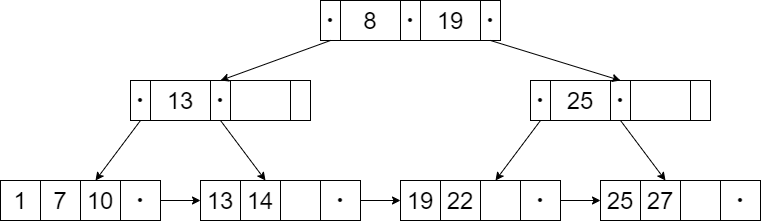

The diagram above was exported from draw.io. Its source (the exported page's mxGraphModel, read from the mxfile embedded in the PNG):
<mxGraphModel dx="0" dy="790" grid="1" gridSize="10" guides="1" tooltips="1" connect="1" arrows="1" fold="1" page="1" pageScale="1" pageWidth="1169" pageHeight="827" math="0" shadow="0">
  <root>
    <mxCell id="0" />
    <mxCell id="1" parent="0" />
    <mxCell id="8" value="" style="shape=table;html=1;whiteSpace=wrap;startSize=0;container=1;collapsible=0;childLayout=tableLayout;fontSize=24;" vertex="1" parent="1">
      <mxGeometry x="160" y="440" width="160" height="40" as="geometry" />
    </mxCell>
    <mxCell id="9" value="" style="shape=partialRectangle;html=1;whiteSpace=wrap;collapsible=0;dropTarget=0;pointerEvents=0;fillColor=none;top=0;left=0;bottom=0;right=0;points=[[0,0.5],[1,0.5]];portConstraint=eastwest;fontSize=24;" vertex="1" parent="8">
      <mxGeometry width="160" height="40" as="geometry" />
    </mxCell>
    <mxCell id="10" value="1" style="shape=partialRectangle;html=1;whiteSpace=wrap;connectable=0;overflow=hidden;fillColor=none;top=0;left=0;bottom=0;right=0;fontSize=24;" vertex="1" parent="9">
      <mxGeometry width="40" height="40" as="geometry" />
    </mxCell>
    <mxCell id="11" value="7" style="shape=partialRectangle;html=1;whiteSpace=wrap;connectable=0;overflow=hidden;fillColor=none;top=0;left=0;bottom=0;right=0;fontSize=24;" vertex="1" parent="9">
      <mxGeometry x="40" width="40" height="40" as="geometry" />
    </mxCell>
    <mxCell id="12" value="10" style="shape=partialRectangle;html=1;whiteSpace=wrap;connectable=0;overflow=hidden;fillColor=none;top=0;left=0;bottom=0;right=0;fontSize=24;" vertex="1" parent="9">
      <mxGeometry x="80" width="40" height="40" as="geometry" />
    </mxCell>
    <mxCell id="13" value="・" style="shape=partialRectangle;html=1;whiteSpace=wrap;connectable=0;overflow=hidden;fillColor=none;top=0;left=0;bottom=0;right=0;fontSize=24;" vertex="1" parent="9">
      <mxGeometry x="120" width="40" height="40" as="geometry" />
    </mxCell>
    <mxCell id="14" value="" style="shape=table;html=1;whiteSpace=wrap;startSize=0;container=1;collapsible=0;childLayout=tableLayout;fontSize=24;" vertex="1" parent="1">
      <mxGeometry x="760" y="440" width="160" height="40" as="geometry" />
    </mxCell>
    <mxCell id="15" value="" style="shape=partialRectangle;html=1;whiteSpace=wrap;collapsible=0;dropTarget=0;pointerEvents=0;fillColor=none;top=0;left=0;bottom=0;right=0;points=[[0,0.5],[1,0.5]];portConstraint=eastwest;fontSize=24;" vertex="1" parent="14">
      <mxGeometry width="160" height="40" as="geometry" />
    </mxCell>
    <mxCell id="16" value="25" style="shape=partialRectangle;html=1;whiteSpace=wrap;connectable=0;overflow=hidden;fillColor=none;top=0;left=0;bottom=0;right=0;fontSize=24;" vertex="1" parent="15">
      <mxGeometry width="40" height="40" as="geometry" />
    </mxCell>
    <mxCell id="17" value="27" style="shape=partialRectangle;html=1;whiteSpace=wrap;connectable=0;overflow=hidden;fillColor=none;top=0;left=0;bottom=0;right=0;fontSize=24;" vertex="1" parent="15">
      <mxGeometry x="40" width="40" height="40" as="geometry" />
    </mxCell>
    <mxCell id="18" value="" style="shape=partialRectangle;html=1;whiteSpace=wrap;connectable=0;overflow=hidden;fillColor=none;top=0;left=0;bottom=0;right=0;fontSize=24;" vertex="1" parent="15">
      <mxGeometry x="80" width="40" height="40" as="geometry" />
    </mxCell>
    <mxCell id="19" value="・" style="shape=partialRectangle;html=1;whiteSpace=wrap;connectable=0;overflow=hidden;fillColor=none;top=0;left=0;bottom=0;right=0;fontSize=24;" vertex="1" parent="15">
      <mxGeometry x="120" width="40" height="40" as="geometry" />
    </mxCell>
    <mxCell id="20" value="" style="shape=table;html=1;whiteSpace=wrap;startSize=0;container=1;collapsible=0;childLayout=tableLayout;fontSize=24;" vertex="1" parent="1">
      <mxGeometry x="360" y="440" width="160" height="40" as="geometry" />
    </mxCell>
    <mxCell id="21" value="" style="shape=partialRectangle;html=1;whiteSpace=wrap;collapsible=0;dropTarget=0;pointerEvents=0;fillColor=none;top=0;left=0;bottom=0;right=0;points=[[0,0.5],[1,0.5]];portConstraint=eastwest;fontSize=24;" vertex="1" parent="20">
      <mxGeometry width="160" height="40" as="geometry" />
    </mxCell>
    <mxCell id="22" value="13" style="shape=partialRectangle;html=1;whiteSpace=wrap;connectable=0;overflow=hidden;fillColor=none;top=0;left=0;bottom=0;right=0;fontSize=24;" vertex="1" parent="21">
      <mxGeometry width="40" height="40" as="geometry" />
    </mxCell>
    <mxCell id="23" value="14" style="shape=partialRectangle;html=1;whiteSpace=wrap;connectable=0;overflow=hidden;fillColor=none;top=0;left=0;bottom=0;right=0;fontSize=24;" vertex="1" parent="21">
      <mxGeometry x="40" width="40" height="40" as="geometry" />
    </mxCell>
    <mxCell id="24" value="" style="shape=partialRectangle;html=1;whiteSpace=wrap;connectable=0;overflow=hidden;fillColor=none;top=0;left=0;bottom=0;right=0;fontSize=24;" vertex="1" parent="21">
      <mxGeometry x="80" width="40" height="40" as="geometry" />
    </mxCell>
    <mxCell id="25" value="・" style="shape=partialRectangle;html=1;whiteSpace=wrap;connectable=0;overflow=hidden;fillColor=none;top=0;left=0;bottom=0;right=0;fontSize=24;" vertex="1" parent="21">
      <mxGeometry x="120" width="40" height="40" as="geometry" />
    </mxCell>
    <mxCell id="26" value="" style="shape=table;html=1;whiteSpace=wrap;startSize=0;container=1;collapsible=0;childLayout=tableLayout;fontSize=24;" vertex="1" parent="1">
      <mxGeometry x="560" y="440" width="160" height="40" as="geometry" />
    </mxCell>
    <mxCell id="27" value="" style="shape=partialRectangle;html=1;whiteSpace=wrap;collapsible=0;dropTarget=0;pointerEvents=0;fillColor=none;top=0;left=0;bottom=0;right=0;points=[[0,0.5],[1,0.5]];portConstraint=eastwest;fontSize=24;" vertex="1" parent="26">
      <mxGeometry width="160" height="40" as="geometry" />
    </mxCell>
    <mxCell id="28" value="19" style="shape=partialRectangle;html=1;whiteSpace=wrap;connectable=0;overflow=hidden;fillColor=none;top=0;left=0;bottom=0;right=0;fontSize=24;" vertex="1" parent="27">
      <mxGeometry width="40" height="40" as="geometry" />
    </mxCell>
    <mxCell id="29" value="22" style="shape=partialRectangle;html=1;whiteSpace=wrap;connectable=0;overflow=hidden;fillColor=none;top=0;left=0;bottom=0;right=0;fontSize=24;" vertex="1" parent="27">
      <mxGeometry x="40" width="40" height="40" as="geometry" />
    </mxCell>
    <mxCell id="30" value="" style="shape=partialRectangle;html=1;whiteSpace=wrap;connectable=0;overflow=hidden;fillColor=none;top=0;left=0;bottom=0;right=0;fontSize=24;" vertex="1" parent="27">
      <mxGeometry x="80" width="40" height="40" as="geometry" />
    </mxCell>
    <mxCell id="31" value="・" style="shape=partialRectangle;html=1;whiteSpace=wrap;connectable=0;overflow=hidden;fillColor=none;top=0;left=0;bottom=0;right=0;fontSize=24;" vertex="1" parent="27">
      <mxGeometry x="120" width="40" height="40" as="geometry" />
    </mxCell>
    <mxCell id="32" value="" style="group;fontSize=24;" vertex="1" connectable="0" parent="1">
      <mxGeometry x="290" y="340" width="180" height="40" as="geometry" />
    </mxCell>
    <mxCell id="33" value="・" style="rounded=0;whiteSpace=wrap;html=1;fontSize=24;" vertex="1" parent="32">
      <mxGeometry x="80" width="20" height="40" as="geometry" />
    </mxCell>
    <mxCell id="34" value="13" style="rounded=0;whiteSpace=wrap;html=1;fontSize=24;" vertex="1" parent="32">
      <mxGeometry x="20" width="60" height="40" as="geometry" />
    </mxCell>
    <mxCell id="35" value="・" style="rounded=0;whiteSpace=wrap;html=1;fontSize=24;" vertex="1" parent="32">
      <mxGeometry width="20" height="40" as="geometry" />
    </mxCell>
    <mxCell id="36" value="" style="rounded=0;whiteSpace=wrap;html=1;fontSize=24;" vertex="1" parent="32">
      <mxGeometry x="160" width="20" height="40" as="geometry" />
    </mxCell>
    <mxCell id="37" value="" style="rounded=0;whiteSpace=wrap;html=1;fontSize=24;" vertex="1" parent="32">
      <mxGeometry x="100" width="60" height="40" as="geometry" />
    </mxCell>
    <mxCell id="38" value="" style="group;fontSize=24;" vertex="1" connectable="0" parent="1">
      <mxGeometry x="690" y="340" width="180" height="40" as="geometry" />
    </mxCell>
    <mxCell id="39" value="・" style="rounded=0;whiteSpace=wrap;html=1;fontSize=24;" vertex="1" parent="38">
      <mxGeometry x="80" width="20" height="40" as="geometry" />
    </mxCell>
    <mxCell id="40" value="25" style="rounded=0;whiteSpace=wrap;html=1;fontSize=24;" vertex="1" parent="38">
      <mxGeometry x="20" width="60" height="40" as="geometry" />
    </mxCell>
    <mxCell id="41" value="・" style="rounded=0;whiteSpace=wrap;html=1;fontSize=24;" vertex="1" parent="38">
      <mxGeometry width="20" height="40" as="geometry" />
    </mxCell>
    <mxCell id="42" value="" style="rounded=0;whiteSpace=wrap;html=1;fontSize=24;" vertex="1" parent="38">
      <mxGeometry x="160" width="20" height="40" as="geometry" />
    </mxCell>
    <mxCell id="43" value="" style="rounded=0;whiteSpace=wrap;html=1;fontSize=24;" vertex="1" parent="38">
      <mxGeometry x="100" width="60" height="40" as="geometry" />
    </mxCell>
    <mxCell id="44" value="" style="group;fontSize=24;" vertex="1" connectable="0" parent="1">
      <mxGeometry x="480" y="260" width="180" height="40" as="geometry" />
    </mxCell>
    <mxCell id="45" value="・" style="rounded=0;whiteSpace=wrap;html=1;fontSize=24;" vertex="1" parent="44">
      <mxGeometry x="80" width="20" height="40" as="geometry" />
    </mxCell>
    <mxCell id="46" value="8" style="rounded=0;whiteSpace=wrap;html=1;fontSize=24;" vertex="1" parent="44">
      <mxGeometry x="20" width="60" height="40" as="geometry" />
    </mxCell>
    <mxCell id="47" value="・" style="rounded=0;whiteSpace=wrap;html=1;fontSize=24;" vertex="1" parent="44">
      <mxGeometry width="20" height="40" as="geometry" />
    </mxCell>
    <mxCell id="48" value="・" style="rounded=0;whiteSpace=wrap;html=1;fontSize=24;" vertex="1" parent="44">
      <mxGeometry x="160" width="20" height="40" as="geometry" />
    </mxCell>
    <mxCell id="49" value="19" style="rounded=0;whiteSpace=wrap;html=1;fontSize=24;" vertex="1" parent="44">
      <mxGeometry x="100" width="60" height="40" as="geometry" />
    </mxCell>
    <mxCell id="50" style="edgeStyle=none;rounded=0;orthogonalLoop=1;jettySize=auto;html=1;exitX=0.5;exitY=1;exitDx=0;exitDy=0;entryX=0.5;entryY=0;entryDx=0;entryDy=0;fontSize=24;" edge="1" parent="1" source="47" target="33">
      <mxGeometry relative="1" as="geometry" />
    </mxCell>
    <mxCell id="51" style="edgeStyle=none;rounded=0;orthogonalLoop=1;jettySize=auto;html=1;exitX=0.5;exitY=1;exitDx=0;exitDy=0;entryX=0.5;entryY=0;entryDx=0;entryDy=0;fontSize=24;" edge="1" parent="1" source="48" target="39">
      <mxGeometry relative="1" as="geometry" />
    </mxCell>
    <mxCell id="52" style="edgeStyle=none;rounded=0;orthogonalLoop=1;jettySize=auto;html=1;exitX=0.5;exitY=1;exitDx=0;exitDy=0;fontSize=24;" edge="1" parent="1" source="35" target="9">
      <mxGeometry relative="1" as="geometry" />
    </mxCell>
    <mxCell id="54" style="edgeStyle=none;rounded=0;orthogonalLoop=1;jettySize=auto;html=1;exitX=0.5;exitY=1;exitDx=0;exitDy=0;fontSize=24;" edge="1" parent="1" source="41" target="27">
      <mxGeometry relative="1" as="geometry" />
    </mxCell>
    <mxCell id="55" style="edgeStyle=none;rounded=0;orthogonalLoop=1;jettySize=auto;html=1;exitX=0.5;exitY=1;exitDx=0;exitDy=0;fontSize=24;" edge="1" parent="1" source="39" target="15">
      <mxGeometry relative="1" as="geometry" />
    </mxCell>
    <mxCell id="56" style="edgeStyle=none;rounded=0;orthogonalLoop=1;jettySize=auto;html=1;exitX=1;exitY=0.5;exitDx=0;exitDy=0;fontSize=24;" edge="1" parent="1" source="27" target="15">
      <mxGeometry relative="1" as="geometry" />
    </mxCell>
    <mxCell id="57" style="edgeStyle=none;rounded=0;orthogonalLoop=1;jettySize=auto;html=1;exitX=1;exitY=0.5;exitDx=0;exitDy=0;fontSize=24;" edge="1" parent="1" source="21" target="27">
      <mxGeometry relative="1" as="geometry" />
    </mxCell>
    <mxCell id="61" style="edgeStyle=orthogonalEdgeStyle;rounded=0;orthogonalLoop=1;jettySize=auto;html=1;exitX=1;exitY=0.5;exitDx=0;exitDy=0;entryX=0;entryY=0.5;entryDx=0;entryDy=0;" edge="1" parent="1" source="9" target="21">
      <mxGeometry relative="1" as="geometry" />
    </mxCell>
    <mxCell id="62" style="rounded=0;orthogonalLoop=1;jettySize=auto;html=1;exitX=0.5;exitY=1;exitDx=0;exitDy=0;" edge="1" parent="1" source="33" target="21">
      <mxGeometry relative="1" as="geometry" />
    </mxCell>
  </root>
</mxGraphModel>